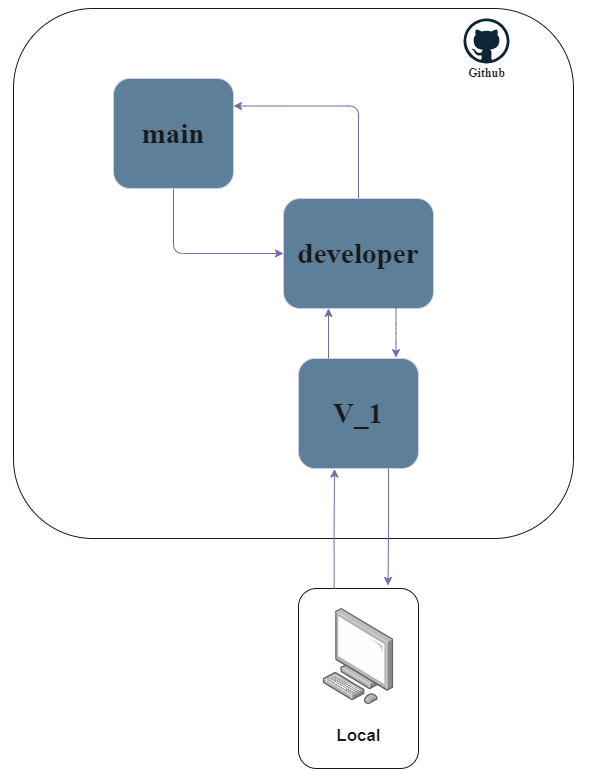

The diagram above was exported from draw.io. Its source (the exported page's mxGraphModel, read from the mxfile embedded in the PNG):
<mxGraphModel dx="1500" dy="807" grid="1" gridSize="10" guides="1" tooltips="1" connect="1" arrows="1" fold="1" page="1" pageScale="1" pageWidth="827" pageHeight="1169" math="0" shadow="0">
  <root>
    <mxCell id="0" />
    <mxCell id="1" parent="0" />
    <mxCell id="MVZ6S5qfRZI3bjpjc8u3-1" value="" style="rounded=1;whiteSpace=wrap;html=1;fillColor=none;labelBackgroundColor=none;strokeColor=#1A1A1A;fontColor=#1A1A1A;" vertex="1" parent="1">
      <mxGeometry x="325" y="590" width="120" height="180" as="geometry" />
    </mxCell>
    <mxCell id="MVZ6S5qfRZI3bjpjc8u3-2" value="" style="rounded=1;whiteSpace=wrap;html=1;fillColor=none;labelBackgroundColor=none;strokeColor=#1A1A1A;fontColor=#ffffff;" vertex="1" parent="1">
      <mxGeometry x="40" y="10" width="560" height="530" as="geometry" />
    </mxCell>
    <mxCell id="MVZ6S5qfRZI3bjpjc8u3-3" style="edgeStyle=orthogonalEdgeStyle;rounded=1;orthogonalLoop=1;jettySize=auto;html=1;entryX=0;entryY=0.5;entryDx=0;entryDy=0;exitX=0.5;exitY=1;exitDx=0;exitDy=0;labelBackgroundColor=none;strokeColor=#736CA8;fontColor=default;" edge="1" parent="1" source="MVZ6S5qfRZI3bjpjc8u3-4" target="MVZ6S5qfRZI3bjpjc8u3-6">
      <mxGeometry relative="1" as="geometry" />
    </mxCell>
    <mxCell id="MVZ6S5qfRZI3bjpjc8u3-4" value="&lt;h1&gt;&lt;b&gt;&lt;font face=&quot;Times New Roman&quot; style=&quot;font-size: 29px;&quot;&gt;main&lt;/font&gt;&lt;/b&gt;&lt;/h1&gt;" style="rounded=1;whiteSpace=wrap;html=1;labelBackgroundColor=none;fillColor=#5D7F99;strokeColor=#D0CEE2;fontColor=#1A1A1A;" vertex="1" parent="1">
      <mxGeometry x="140" y="80" width="120" height="110" as="geometry" />
    </mxCell>
    <mxCell id="MVZ6S5qfRZI3bjpjc8u3-5" style="edgeStyle=orthogonalEdgeStyle;rounded=1;orthogonalLoop=1;jettySize=auto;html=1;entryX=1;entryY=0.25;entryDx=0;entryDy=0;exitX=0.5;exitY=0;exitDx=0;exitDy=0;labelBackgroundColor=none;strokeColor=#736CA8;fontColor=default;" edge="1" parent="1" source="MVZ6S5qfRZI3bjpjc8u3-6" target="MVZ6S5qfRZI3bjpjc8u3-4">
      <mxGeometry relative="1" as="geometry" />
    </mxCell>
    <mxCell id="MVZ6S5qfRZI3bjpjc8u3-6" value="&lt;h1&gt;&lt;font face=&quot;Times New Roman&quot;&gt;&lt;span style=&quot;font-size: 29px;&quot;&gt;developer&lt;/span&gt;&lt;/font&gt;&lt;/h1&gt;" style="rounded=1;whiteSpace=wrap;html=1;labelBackgroundColor=none;fillColor=#5D7F99;strokeColor=#D0CEE2;fontColor=#1A1A1A;" vertex="1" parent="1">
      <mxGeometry x="310" y="200" width="150" height="110" as="geometry" />
    </mxCell>
    <mxCell id="MVZ6S5qfRZI3bjpjc8u3-7" value="&lt;h1&gt;&lt;font face=&quot;Times New Roman&quot;&gt;&lt;span style=&quot;font-size: 29px;&quot;&gt;V_1&lt;/span&gt;&lt;/font&gt;&lt;/h1&gt;" style="rounded=1;whiteSpace=wrap;html=1;labelBackgroundColor=none;fillColor=#5D7F99;strokeColor=#D0CEE2;fontColor=#1A1A1A;" vertex="1" parent="1">
      <mxGeometry x="325" y="360" width="120" height="110" as="geometry" />
    </mxCell>
    <mxCell id="MVZ6S5qfRZI3bjpjc8u3-8" value="" style="image;points=[];aspect=fixed;html=1;align=center;shadow=0;dashed=0;image=img/lib/allied_telesis/computer_and_terminals/Personal_Computer.svg;rounded=1;labelBackgroundColor=none;fillColor=#5D7F99;strokeColor=#D0CEE2;fontColor=#1A1A1A;" vertex="1" parent="1">
      <mxGeometry x="349.58" y="610" width="70.83" height="96" as="geometry" />
    </mxCell>
    <mxCell id="MVZ6S5qfRZI3bjpjc8u3-9" style="edgeStyle=orthogonalEdgeStyle;rounded=1;orthogonalLoop=1;jettySize=auto;html=1;exitX=0.75;exitY=1;exitDx=0;exitDy=0;entryX=0.813;entryY=-0.007;entryDx=0;entryDy=0;entryPerimeter=0;labelBackgroundColor=none;strokeColor=#736CA8;fontColor=default;" edge="1" parent="1" source="MVZ6S5qfRZI3bjpjc8u3-6" target="MVZ6S5qfRZI3bjpjc8u3-7">
      <mxGeometry relative="1" as="geometry" />
    </mxCell>
    <mxCell id="MVZ6S5qfRZI3bjpjc8u3-10" style="edgeStyle=orthogonalEdgeStyle;rounded=1;orthogonalLoop=1;jettySize=auto;html=1;exitX=0.25;exitY=0;exitDx=0;exitDy=0;entryX=0.3;entryY=0.999;entryDx=0;entryDy=0;entryPerimeter=0;labelBackgroundColor=none;strokeColor=#736CA8;fontColor=default;" edge="1" parent="1" source="MVZ6S5qfRZI3bjpjc8u3-7" target="MVZ6S5qfRZI3bjpjc8u3-6">
      <mxGeometry relative="1" as="geometry" />
    </mxCell>
    <mxCell id="MVZ6S5qfRZI3bjpjc8u3-11" style="edgeStyle=orthogonalEdgeStyle;rounded=1;orthogonalLoop=1;jettySize=auto;html=1;exitX=0.75;exitY=1;exitDx=0;exitDy=0;entryX=0.746;entryY=-0.017;entryDx=0;entryDy=0;entryPerimeter=0;labelBackgroundColor=none;strokeColor=#736CA8;fontColor=default;" edge="1" parent="1" source="MVZ6S5qfRZI3bjpjc8u3-7" target="MVZ6S5qfRZI3bjpjc8u3-1">
      <mxGeometry relative="1" as="geometry">
        <mxPoint x="415" y="580" as="targetPoint" />
      </mxGeometry>
    </mxCell>
    <mxCell id="MVZ6S5qfRZI3bjpjc8u3-12" style="edgeStyle=orthogonalEdgeStyle;rounded=1;orthogonalLoop=1;jettySize=auto;html=1;entryX=0.3;entryY=1.004;entryDx=0;entryDy=0;entryPerimeter=0;exitX=0.297;exitY=0.001;exitDx=0;exitDy=0;exitPerimeter=0;labelBackgroundColor=none;strokeColor=#736CA8;fontColor=default;" edge="1" parent="1" source="MVZ6S5qfRZI3bjpjc8u3-1" target="MVZ6S5qfRZI3bjpjc8u3-7">
      <mxGeometry relative="1" as="geometry">
        <mxPoint x="361" y="580" as="sourcePoint" />
      </mxGeometry>
    </mxCell>
    <mxCell id="MVZ6S5qfRZI3bjpjc8u3-13" value="&lt;h4&gt;&lt;font style=&quot;font-size: 17px;&quot;&gt;Local&lt;/font&gt;&lt;/h4&gt;" style="text;html=1;strokeColor=none;fillColor=none;align=center;verticalAlign=middle;whiteSpace=wrap;rounded=1;labelBackgroundColor=none;fontColor=#1A1A1A;" vertex="1" parent="1">
      <mxGeometry x="317.5" y="713" width="135" height="50" as="geometry" />
    </mxCell>
    <mxCell id="MVZ6S5qfRZI3bjpjc8u3-20" value="" style="dashed=0;outlineConnect=0;html=1;align=center;labelPosition=center;verticalLabelPosition=bottom;verticalAlign=top;shape=mxgraph.weblogos.github;strokeColor=#D0CEE2;fontColor=#1A1A1A;fillColor=#5D7F99;" vertex="1" parent="1">
      <mxGeometry x="490" y="20" width="46" height="45" as="geometry" />
    </mxCell>
    <mxCell id="MVZ6S5qfRZI3bjpjc8u3-21" value="&lt;b&gt;&lt;font face=&quot;Times New Roman&quot;&gt;Github&lt;/font&gt;&lt;/b&gt;" style="text;html=1;strokeColor=none;fillColor=none;align=center;verticalAlign=middle;whiteSpace=wrap;rounded=0;fontColor=#1A1A1A;" vertex="1" parent="1">
      <mxGeometry x="490" y="65" width="47" height="20" as="geometry" />
    </mxCell>
  </root>
</mxGraphModel>